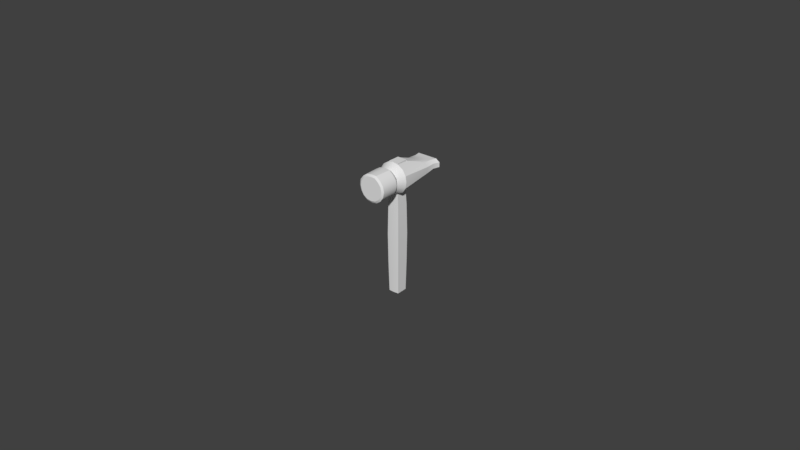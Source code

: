 # Source: ballpeenhammer.blend  (saved by Blender 2.79.0; exported with 4.5.12 LTS)
import bpy
from mathutils import Matrix  # noqa: F401  (used for matrix-valued properties, if any)

bpy.ops.wm.read_factory_settings(use_empty=True)
scene = bpy.context.scene
scene.name = 'Scene'

# ---- collections
col_collection_1 = bpy.data.collections.new('Collection 1'); scene.collection.children.link(col_collection_1)

# ---- materials (node trees are filled in below, after node groups)
mat_material = bpy.data.materials.new('Material')
mat_material.alpha_threshold = 0.0
mat_material.roughness = 0.5
mat_material_001 = bpy.data.materials.new('Material.001')
mat_material_001.alpha_threshold = 0.0
mat_material_001.roughness = 0.5

# ---- node groups
ng_auto_smooth = bpy.data.node_groups.new('Auto Smooth', 'GeometryNodeTree')
_s = ng_auto_smooth.interface.new_socket(name='Geometry', in_out='OUTPUT', socket_type='NodeSocketGeometry')
_s = ng_auto_smooth.interface.new_socket(name='Geometry', in_out='INPUT', socket_type='NodeSocketGeometry')
_s = ng_auto_smooth.interface.new_socket(name='Angle', in_out='INPUT', socket_type='NodeSocketFloat')
_s.subtype = 'ANGLE'
_s.min_value = 0.0
_s.max_value = 3.142
ng_auto_smooth.is_modifier = True
_N = ng_auto_smooth.nodes; _L = ng_auto_smooth.links
n0 = _N.new('NodeGroupOutput'); n0.name = 'Group Output'; n0.location = (480, -100)
n1 = _N.new('NodeGroupInput'); n1.name = 'Group Input'; n1.location = (-420, -300)
n2 = _N.new('NodeGroupInput'); n2.name = 'Group Input.001'; n2.location = (-60, -100)
n3 = _N.new('GeometryNodeSetShadeSmooth'); n3.name = 'Set Shade Smooth'; n3.location = (120, -100)
n3.domain = 'EDGE'
n4 = _N.new('GeometryNodeSetShadeSmooth'); n4.name = 'Set Shade Smooth.001'; n4.location = (300, -100)
n5 = _N.new('GeometryNodeInputMeshEdgeAngle'); n5.name = 'Edge Angle'; n5.location = (-420, -220)
n6 = _N.new('GeometryNodeInputEdgeSmooth'); n6.name = 'Is Edge Smooth'; n6.location = (-60, -160)
n7 = _N.new('GeometryNodeInputShadeSmooth'); n7.name = 'Is Face Smooth'; n7.location = (-240, -340)
n8 = _N.new('FunctionNodeBooleanMath'); n8.name = 'Boolean Math'; n8.location = (-60, -220)
n9 = _N.new('FunctionNodeCompare'); n9.name = 'Compare'; n9.location = (-240, -180)
n9.operation = 'LESS_EQUAL'
_L.new(n5.outputs[0], n9.inputs[0])
_L.new(n4.outputs[0], n0.inputs[0])
_L.new(n1.outputs[1], n9.inputs[1])
_L.new(n9.outputs[0], n8.inputs[0])
_L.new(n7.outputs[0], n8.inputs[1])
_L.new(n2.outputs[0], n3.inputs[0])
_L.new(n6.outputs[0], n3.inputs[1])
_L.new(n3.outputs[0], n4.inputs[0])
_L.new(n8.outputs[0], n3.inputs[2])
n0.is_active_output = True

# ---- material node trees
mat_material.use_nodes = True; mat_material.node_tree.nodes.clear()
_N = mat_material.node_tree.nodes; _L = mat_material.node_tree.links
n0 = _N.new('ShaderNodeOutputMaterial'); n0.name = 'Material Output'; n0.location = (300, 300)
n1 = _N.new('ShaderNodeBsdfDiffuse'); n1.name = 'Diffuse BSDF'; n1.location = (10, 300)
_L.new(n1.outputs[0], n0.inputs[0])
n0.is_active_output = True
mat_material_001.use_nodes = True; mat_material_001.node_tree.nodes.clear()
_N = mat_material_001.node_tree.nodes; _L = mat_material_001.node_tree.links
n0 = _N.new('ShaderNodeOutputMaterial'); n0.name = 'Material Output'; n0.location = (300, 300)
n1 = _N.new('ShaderNodeBsdfDiffuse'); n1.name = 'Diffuse BSDF'; n1.location = (10, 300)
_L.new(n1.outputs[0], n0.inputs[0])
n0.is_active_output = True

# ---- world
world_world = bpy.data.worlds.new('World'); scene.world = world_world
world_world.color = (0.05088, 0.05088, 0.05088)
world_world.use_sun_shadow = False
world_world.sun_shadow_jitter_overblur = 0.0
world_world.cycles.sampling_method = 'MANUAL'

# ---- meshes
me_cylinder = bpy.data.meshes.new('Cylinder')
me_cylinder.from_pydata([(-0.00088, 0.2003, -0.07124), (-0.000762, 0.2174, 0.09501), (0.01409, 0.1996, -0.07165), (0.0126, 0.2168, 0.09501), (0.02467, 0.1978, -0.07196), (0.02473, 0.2073, 0.09501), (0.03465, 0.189, -0.07233), (0.03356, 0.1956, 0.09501), (0.03465, 0.1809, -0.07051), (0.03655, 0.1813, 0.09501), (0.03465, 0.1724, -0.07155), (0.0338, 0.1667, 0.09501), (0.02557, 0.1647, -0.07135), (0.02572, 0.1543, 0.09501), (0.01309, 0.1624, -0.07169), (0.01343, 0.1456, 0.09501), (-0.0009995, 0.1613, -0.07198), (-0.0004959, 0.1432, 0.09501), (-0.01617, 0.1622, -0.07105), (-0.01613, 0.1456, 0.09501), (-0.0272, 0.1659, -0.07116), (-0.02872, 0.1549, 0.09501), (-0.03648, 0.1733, -0.07088), (-0.03547, 0.1666, 0.09501), (-0.03648, 0.1804, -0.07111), (-0.03879, 0.181, 0.09501), (-0.03648, 0.1889, -0.07126), (-0.03676, 0.1951, 0.09501), (-0.02786, 0.1965, -0.07092), (-0.02708, 0.2074, 0.09501), (-0.01548, 0.2, -0.07133), (-0.01607, 0.2151, 0.09501), (-0.0004927, 0.2189, 0.04809), (0.01416, 0.2167, 0.04809), (0.02544, 0.2075, 0.04809), (0.03388, 0.196, 0.04809), (0.03665, 0.1809, 0.04809), (0.03288, 0.1666, 0.04809), (0.02547, 0.1539, 0.04809), (0.01333, 0.1463, 0.04809), (-0.0001702, 0.1444, 0.04809), (-0.01546, 0.1463, 0.04809), (-0.02719, 0.1539, 0.04809), (-0.03482, 0.1674, 0.04809), (-0.03773, 0.1805, 0.04809), (-0.03533, 0.1954, 0.04809), (-0.02848, 0.2082, 0.04809), (-0.01606, 0.2155, 0.04809), (0.0124, 0.2094, 0.01475), (0.02989, 0.211, 0.01735), (0.03859, 0.1965, 0.01735), (0.04107, 0.1814, 0.01735), (0.03866, 0.1642, 0.01735), (0.02982, 0.1511, 0.01735), (0.01515, 0.1434, 0.01735), (-0.001158, 0.1378, 0.01735), (-0.01723, 0.1418, 0.01735), (-0.03176, 0.1515, 0.01735), (-0.04023, 0.1649, 0.01735), (-0.04365, 0.1806, 0.01735), (-0.04021, 0.1965, 0.01735), (-0.03005, 0.2115, 0.01735), (-0.01363, 0.2093, 0.01429), (-0.0005046, 0.2126, 0.01357), (6.93e-06, 0.2109, 0.03849), (0.009848, 0.2097, 0.03802), (0.02045, 0.2028, 0.03805), (0.02746, 0.1935, 0.03792), (0.0295, 0.1817, 0.03863), (0.02768, 0.1704, 0.03812), (0.021, 0.1603, 0.03764), (0.01056, 0.1522, 0.03705), (-0.0005321, 0.1511, 0.03824), (-0.01254, 0.1525, 0.03833), (-0.02302, 0.1595, 0.03862), (-0.02919, 0.1707, 0.03815), (-0.03221, 0.1812, 0.03816), (-0.02959, 0.1933, 0.03933), (-0.02319, 0.202, 0.03836), (-0.01254, 0.2098, 0.03847), (-0.0008765, 0.2103, -0.01608), (0.012, 0.2083, -0.01499), (-0.01271, 0.2089, -0.01565), (-0.0005535, 0.2235, 0.01735), (0.01514, 0.2202, 0.01735), (-0.01642, 0.2202, 0.01735), (0.01467, 0.2189, -0.01749), (-0.01533, 0.2195, -0.01827), (-0.0008147, 0.2209, -0.01878), (-0.0003615, 0.2223, 0.01551), (0.01353, 0.2223, 0.01551), (-0.01449, 0.2223, 0.01551), (0.0131, 0.2223, -0.01655), (-0.0135, 0.2223, -0.01655), (-0.0007618, 0.2223, -0.01655), (-0.01692, 0.1432, -0.01643), (0.01455, 0.1444, -0.01705), (-0.001111, 0.1392, -0.01767), (0.01403, 0.168, 0.01819), (-0.002277, 0.1624, 0.01923), (-0.01835, 0.1664, 0.01828), (-0.01804, 0.1678, -0.01545), (0.01343, 0.169, -0.01608), (-0.00223, 0.1638, -0.0167), (0.01156, 0.1675, 0.01561), (-0.002271, 0.1628, 0.0165), (-0.0159, 0.1662, 0.01569), (-0.01564, 0.1673, -0.01291), (0.01105, 0.1684, -0.01344), (-0.002231, 0.164, -0.01397), (0.01479, 0.1024, 0.017), (-0.001077, 0.1024, 0.01801), (-0.01671, 0.1024, 0.01709), (-0.01641, 0.1024, -0.01573), (0.01421, 0.1024, -0.01634), (-0.001031, 0.1024, -0.01694), (0.01594, 0.02321, 0.01819), (-0.001079, 0.02321, 0.01928), (-0.01785, 0.02321, 0.01829), (-0.01753, 0.02321, -0.01691), (0.01532, 0.02321, -0.01756), (-0.001031, 0.02321, -0.01821), (0.01504, -0.06055, 0.01725), (-0.001077, -0.06055, 0.01828), (-0.01695, -0.06055, 0.01734), (-0.01665, -0.06055, -0.01598), (0.01444, -0.06055, -0.0166), (-0.001031, -0.06055, -0.01721), (0.01341, -0.1401, 0.01556), (-0.001073, -0.1401, 0.01649), (-0.01534, -0.1401, 0.01564), (-0.01507, -0.1401, -0.01431), (0.01288, -0.1401, -0.01487), (-0.001032, -0.1401, -0.01542), (-0.01435, 0.1955, -0.09981), (-0.02558, 0.1955, -0.09981), (-0.0334, 0.1874, -0.09981), (-0.0334, 0.1805, -0.09981), (-0.0334, 0.1747, -0.09981), (-0.02498, 0.1666, -0.09981), (-0.01498, 0.1666, -0.09981), (-0.001209, 0.1666, -0.09981), (0.01157, 0.1666, -0.09981), (0.0229, 0.1666, -0.09981), (0.03114, 0.174, -0.09981), (0.03114, 0.1809, -0.09981), (0.03114, 0.1875, -0.09981), (0.02208, 0.1955, -0.09981), (0.01248, 0.1955, -0.09981), (-0.001101, 0.1955, -0.09981), (-0.01658, 0.1946, -0.1174), (-0.001076, 0.1946, -0.1174), (-0.02973, 0.1946, -0.1174), (-0.03888, 0.187, -0.1174), (-0.03888, 0.1805, -0.1174), (-0.03888, 0.1751, -0.1174), (-0.02902, 0.1674, -0.1174), (-0.01731, 0.1674, -0.1174), (-0.001202, 0.1674, -0.1174), (0.01376, 0.1674, -0.1174), (0.02701, 0.1674, -0.1174), (0.03665, 0.1744, -0.1174), (0.03665, 0.1809, -0.1174), (0.03665, 0.1871, -0.1174), (0.02605, 0.1946, -0.1174), (0.01482, 0.1946, -0.1174), (0.01059, 0.2116, 0.09854), (-0.0008317, 0.2121, 0.09854), (0.02097, 0.2035, 0.09854), (0.02852, 0.1935, 0.09854), (0.03107, 0.1813, 0.09854), (0.02873, 0.1687, 0.09854), (0.02181, 0.1582, 0.09854), (0.01131, 0.1507, 0.09854), (-0.0006041, 0.1487, 0.09854), (-0.01398, 0.1507, 0.09854), (-0.02474, 0.1586, 0.09854), (-0.03051, 0.1687, 0.09854), (-0.03335, 0.181, 0.09854), (-0.03161, 0.193, 0.09854), (-0.02334, 0.2036, 0.09854), (-0.01392, 0.2102, 0.09854)], [], [(32, 1, 3, 33), (33, 3, 5, 34), (34, 5, 7, 35), (35, 7, 9, 36), (36, 9, 11, 37), (37, 11, 13, 38), (38, 13, 15, 39), (39, 15, 17, 40), (40, 17, 19, 41), (41, 19, 21, 42), (42, 21, 23, 43), (43, 23, 25, 44), (44, 25, 27, 45), (45, 27, 29, 46), (29, 27, 179, 180), (46, 29, 31, 47), (47, 31, 1, 32), (28, 30, 134, 135), (79, 47, 32, 64), (78, 46, 47, 79), (77, 45, 46, 78), (76, 44, 45, 77), (75, 43, 44, 76), (74, 42, 43, 75), (73, 41, 42, 74), (72, 40, 41, 73), (71, 39, 40, 72), (70, 38, 39, 71), (69, 37, 38, 70), (68, 36, 37, 69), (67, 35, 36, 68), (66, 34, 35, 67), (65, 33, 34, 66), (64, 32, 33, 65), (0, 88, 86, 2), (2, 86, 84, 49, 4), (4, 49, 50, 6), (6, 50, 51, 8), (8, 51, 52, 10), (10, 52, 53, 12), (12, 53, 54, 96, 14), (14, 96, 97, 16), (16, 97, 95, 18), (18, 95, 56, 57, 20), (20, 57, 58, 22), (22, 58, 59, 24), (24, 59, 60, 26), (26, 60, 61, 28), (28, 61, 85, 87, 30), (30, 87, 88, 0), (83, 64, 65, 84), (84, 65, 66, 49), (49, 66, 67, 50), (50, 67, 68, 51), (51, 68, 69, 52), (52, 69, 70, 53), (53, 70, 71, 54), (54, 71, 72, 55), (55, 72, 73, 56), (56, 73, 74, 57), (57, 74, 75, 58), (58, 75, 76, 59), (59, 76, 77, 60), (60, 77, 78, 61), (61, 78, 79, 85), (85, 79, 64, 83), (81, 80, 94, 92), (48, 63, 83, 84), (63, 62, 85, 83), (81, 48, 84, 86), (62, 82, 87, 85), (80, 81, 86, 88), (82, 80, 88, 87), (94, 93, 91, 89, 90, 92), (48, 81, 92, 90), (63, 48, 90, 89), (80, 82, 93, 94), (82, 62, 91, 93), (62, 63, 89, 91), (103, 102, 108, 109), (95, 97, 103, 101), (55, 56, 100, 99), (56, 95, 101, 100), (54, 55, 99, 98), (97, 96, 102, 103), (96, 54, 98, 102), (108, 104, 110, 114), (100, 101, 107, 106), (98, 99, 105, 104), (101, 103, 109, 107), (102, 98, 104, 108), (99, 100, 106, 105), (113, 115, 121, 119), (105, 106, 112, 111), (109, 108, 114, 115), (106, 107, 113, 112), (104, 105, 111, 110), (107, 109, 115, 113), (121, 120, 126, 127), (114, 110, 116, 120), (111, 112, 118, 117), (115, 114, 120, 121), (112, 113, 119, 118), (110, 111, 117, 116), (125, 127, 133, 131), (118, 119, 125, 124), (116, 117, 123, 122), (119, 121, 127, 125), (120, 116, 122, 126), (117, 118, 124, 123), (131, 133, 132, 128, 129, 130), (126, 122, 128, 132), (123, 124, 130, 129), (127, 126, 132, 133), (124, 125, 131, 130), (122, 123, 129, 128), (18, 20, 139, 140), (8, 10, 144, 145), (22, 24, 137, 138), (12, 14, 142, 143), (2, 4, 147, 148), (26, 28, 135, 136), (16, 18, 140, 141), (6, 8, 145, 146), (30, 0, 149, 134), (20, 22, 138, 139), (10, 12, 143, 144), (24, 26, 136, 137), (0, 2, 148, 149), (14, 16, 141, 142), (143, 142, 159, 160), (4, 6, 146, 147), (151, 165, 164, 163, 162, 161, 160, 159, 158, 157, 156, 155, 154, 153, 152, 150), (136, 135, 152, 153), (144, 143, 160, 161), (137, 136, 153, 154), (145, 144, 161, 162), (138, 137, 154, 155), (146, 145, 162, 163), (139, 138, 155, 156), (147, 146, 163, 164), (140, 139, 156, 157), (148, 147, 164, 165), (141, 140, 157, 158), (134, 149, 151, 150), (149, 148, 165, 151), (142, 141, 158, 159), (135, 134, 150, 152), (166, 167, 181, 180, 179, 178, 177, 176, 175, 174, 173, 172, 171, 170, 169, 168), (5, 3, 166, 168), (15, 13, 172, 173), (25, 23, 177, 178), (11, 9, 170, 171), (21, 19, 175, 176), (31, 29, 180, 181), (7, 5, 168, 169), (17, 15, 173, 174), (3, 1, 167, 166), (27, 25, 178, 179), (13, 11, 171, 172), (23, 21, 176, 177), (1, 31, 181, 167), (9, 7, 169, 170), (19, 17, 174, 175)])
me_cylinder.polygons.foreach_set('use_smooth', [True] * 164)
me_cylinder.polygons.foreach_set('material_index', [0, 0, 0, 0, 0, 0, 0, 0, 0, 0, 0, 0, 0, 0, 0, 0, 0, 0, 0, 0, 0, 0, 0, 0, 0, 0, 0, 0, 0, 0, 0, 0, 0, 0, 0, 0, 0, 0, 0, 0, 0, 0, 0, 0, 0, 0, 0, 0, 0, 0, 0, 0, 0, 0, 0, 0, 0, 0, 0, 0, 0, 0, 0, 0, 0, 0, 1, 0, 0, 0, 0, 0, 0, 1, 1, 1, 1, 1, 1, 0, 0, 0, 0, 0, 0, 0, 1, 0, 0, 0, 0, 0, 1, 1, 1, 1, 1, 1, 1, 1, 1, 1, 1, 1, 1, 1, 1, 1, 1, 1, 1, 1, 1, 1, 1, 1, 0, 0, 0, 0, 0, 0, 0, 0, 0, 0, 0, 0, 0, 0, 0, 0, 0, 0, 0, 0, 0, 0, 0, 0, 0, 0, 0, 0, 0, 0, 0, 0, 0, 0, 0, 0, 0, 0, 0, 0, 0, 0, 0, 0, 0, 0, 0, 0])
_uv = me_cylinder.uv_layers.new(name='UVMap')
_uv.uv.foreach_set('vector', [0.3765, 0.2004, 0.3728, 0.0001509, 0.4127, 0.0, 0.418, 0.2002, 0.812, 0.5519, 0.8154, 0.7522, 0.7656, 0.7518, 0.7649, 0.5516, 0.7649, 0.5516, 0.7656, 0.7518, 0.7168, 0.7518, 0.7174, 0.5515, 0.7174, 0.5515, 0.7168, 0.7518, 0.6728, 0.7522, 0.6718, 0.552, 0.2182, 0.558, 0.2148, 0.758, 0.1833, 0.759, 0.1842, 0.5589, 0.1842, 0.5589, 0.1833, 0.759, 0.1399, 0.7592, 0.1424, 0.5591, 0.1424, 0.5591, 0.1399, 0.7592, 0.09002, 0.7585, 0.09474, 0.5583, 0.09474, 0.5583, 0.09002, 0.7585, 0.04548, 0.757, 0.05216, 0.5569, 0.05216, 0.5569, 0.04548, 0.757, 0.00356, 0.7549, 0.01044, 0.5548, 0.4368, 0.2015, 0.4356, 0.001291, 0.4823, 0.0001242, 0.4772, 0.2003, 0.4772, 0.2003, 0.4823, 0.0001242, 0.5274, 0.0, 0.5291, 0.2002, 0.5291, 0.2002, 0.5274, 0.0, 0.5751, 0.0005753, 0.5721, 0.2007, 0.5721, 0.2007, 0.5751, 0.0005753, 0.6136, 0.001914, 0.6124, 0.2022, 0.2384, 0.2009, 0.2329, 0.0006656, 0.2791, 0.0004983, 0.2767, 0.2008, 0.6426, 0.8055, 0.6777, 0.7668, 0.687, 0.7824, 0.657, 0.8155, 0.2767, 0.2008, 0.2791, 0.0004983, 0.3232, 0.0003369, 0.3245, 0.2006, 0.3245, 0.2006, 0.3232, 0.0003369, 0.3728, 0.0001509, 0.3765, 0.2004, 0.2641, 0.5976, 0.3065, 0.5988, 0.3042, 0.6938, 0.27, 0.6939, 0.3275, 0.2327, 0.3245, 0.2006, 0.3765, 0.2004, 0.3672, 0.2325, 0.2845, 0.2332, 0.2767, 0.2008, 0.3245, 0.2006, 0.3275, 0.2327, 0.2531, 0.2301, 0.2384, 0.2009, 0.2767, 0.2008, 0.2845, 0.2332, 0.5656, 0.2347, 0.5721, 0.2007, 0.6124, 0.2022, 0.5974, 0.232, 0.53, 0.2344, 0.5291, 0.2002, 0.5721, 0.2007, 0.5656, 0.2347, 0.4874, 0.2329, 0.4772, 0.2003, 0.5291, 0.2002, 0.53, 0.2344, 0.4506, 0.2349, 0.4368, 0.2015, 0.4772, 0.2003, 0.4874, 0.2329, 0.06234, 0.5234, 0.05216, 0.5569, 0.01044, 0.5548, 0.02951, 0.5221, 0.09673, 0.5207, 0.09474, 0.5583, 0.05216, 0.5569, 0.06234, 0.5234, 0.1401, 0.5232, 0.1424, 0.5591, 0.09474, 0.5583, 0.09673, 0.5207, 0.1758, 0.5247, 0.1842, 0.5589, 0.1424, 0.5591, 0.1401, 0.5232, 0.199, 0.5256, 0.2182, 0.558, 0.1842, 0.5589, 0.1758, 0.5247, 0.7238, 0.5181, 0.7174, 0.5515, 0.6718, 0.552, 0.6881, 0.5208, 0.7627, 0.5186, 0.7649, 0.5516, 0.7174, 0.5515, 0.7238, 0.5181, 0.8022, 0.5189, 0.812, 0.5519, 0.7649, 0.5516, 0.7627, 0.5186, 0.3672, 0.2325, 0.3765, 0.2004, 0.418, 0.2002, 0.3955, 0.2339, 0.3514, 0.5984, 0.379, 0.4234, 0.4234, 0.4189, 0.396, 0.5996, 0.7673, 0.1535, 0.8172, 0.3331, 0.8196, 0.4492, 0.7653, 0.4487, 0.7412, 0.1518, 0.7412, 0.1518, 0.7653, 0.4487, 0.7093, 0.4488, 0.6977, 0.1504, 0.6977, 0.1504, 0.7093, 0.4488, 0.6643, 0.4492, 0.6762, 0.1568, 0.6762, 0.1568, 0.6643, 0.4492, 0.6234, 0.4501, 0.6536, 0.1537, 0.2063, 0.16, 0.1993, 0.4574, 0.1525, 0.4575, 0.1674, 0.1603, 0.1674, 0.1603, 0.1525, 0.4575, 0.09736, 0.4564, 0.0994, 0.3416, 0.1272, 0.1579, 0.1272, 0.1579, 0.0994, 0.3416, 0.04528, 0.3381, 0.0843, 0.1553, 0.0843, 0.1553, 0.04528, 0.3381, 0.005254, 0.34, 0.04131, 0.1565, 0.4852, 0.5993, 0.4299, 0.4159, 0.4262, 0.3032, 0.4772, 0.3018, 0.5129, 0.5983, 0.5129, 0.5983, 0.4772, 0.3018, 0.5301, 0.3016, 0.5492, 0.5966, 0.5492, 0.5966, 0.5301, 0.3016, 0.5818, 0.3022, 0.5703, 0.5979, 0.5703, 0.5979, 0.5818, 0.3022, 0.6234, 0.3039, 0.5954, 0.599, 0.2275, 0.5989, 0.2254, 0.3035, 0.2768, 0.3033, 0.2641, 0.5976, 0.2641, 0.5976, 0.2768, 0.3033, 0.3302, 0.3031, 0.333, 0.4218, 0.3065, 0.5988, 0.3065, 0.5988, 0.333, 0.4218, 0.379, 0.4234, 0.3514, 0.5984, 0.3829, 0.3029, 0.3672, 0.2325, 0.3955, 0.2339, 0.4262, 0.3027, 0.8196, 0.4492, 0.8022, 0.5189, 0.7627, 0.5186, 0.7653, 0.4487, 0.7653, 0.4487, 0.7627, 0.5186, 0.7238, 0.5181, 0.7093, 0.4488, 0.7093, 0.4488, 0.7238, 0.5181, 0.6881, 0.5208, 0.6643, 0.4492, 0.6643, 0.4492, 0.6881, 0.5208, 0.6619, 0.5197, 0.6234, 0.4501, 0.1993, 0.4574, 0.1758, 0.5247, 0.1401, 0.5232, 0.1525, 0.4575, 0.1525, 0.4575, 0.1401, 0.5232, 0.09673, 0.5207, 0.09736, 0.4564, 0.09736, 0.4564, 0.09673, 0.5207, 0.06234, 0.5234, 0.04064, 0.4549, 0.04064, 0.4549, 0.06234, 0.5234, 0.02951, 0.5221, 0.0, 0.4526, 0.4262, 0.3032, 0.4506, 0.2349, 0.4874, 0.2329, 0.4772, 0.3018, 0.4772, 0.3018, 0.4874, 0.2329, 0.53, 0.2344, 0.5301, 0.3016, 0.5301, 0.3016, 0.53, 0.2344, 0.5656, 0.2347, 0.5818, 0.3022, 0.5818, 0.3022, 0.5656, 0.2347, 0.5974, 0.232, 0.6234, 0.3039, 0.2254, 0.3035, 0.2531, 0.2301, 0.2845, 0.2332, 0.2768, 0.3033, 0.2768, 0.3033, 0.2845, 0.2332, 0.3275, 0.2327, 0.3302, 0.3031, 0.3302, 0.3031, 0.3275, 0.2327, 0.3672, 0.2325, 0.3829, 0.3029, 0.4461, 0.4978, 0.4526, 0.4561, 0.4915, 0.4565, 0.4915, 0.5014, 0.1273, 0.7691, 0.1167, 0.8121, 0.07974, 0.8121, 0.0903, 0.7598, 0.1167, 0.8121, 0.1273, 0.8559, 0.09007, 0.865, 0.07974, 0.8121, 0.1275, 0.8702, 0.1273, 0.7711, 0.1641, 0.7598, 0.1641, 0.877, 0.1641, 0.8664, 0.1647, 0.7669, 0.2004, 0.7598, 0.2004, 0.8774, 0.2362, 0.8087, 0.2421, 0.8518, 0.2061, 0.8598, 0.2004, 0.808, 0.2421, 0.7694, 0.2362, 0.8087, 0.2004, 0.808, 0.2063, 0.7598, 0.4906, 0.2073, 0.4493, 0.2073, 0.4461, 0.1034, 0.4919, 0.1034, 0.5369, 0.1034, 0.5356, 0.2073, 0.4495, 0.3088, 0.4461, 0.2123, 0.4915, 0.2073, 0.4915, 0.3113, 0.5003, 0.3567, 0.4899, 0.3149, 0.5318, 0.3113, 0.5318, 0.3563, 0.4526, 0.4561, 0.448, 0.4177, 0.4915, 0.4152, 0.4915, 0.4565, 0.4461, 0.4124, 0.4475, 0.3153, 0.4896, 0.3113, 0.4896, 0.4152, 0.4896, 0.3993, 0.5003, 0.3567, 0.5318, 0.3563, 0.5318, 0.4021, 0.53, 0.7514, 0.5812, 0.7522, 0.5733, 0.761, 0.5298, 0.7603, 0.6076, 0.7522, 0.6234, 0.8043, 0.5412, 0.8043, 0.5254, 0.7522, 0.5246, 0.8074, 0.5088, 0.8603, 0.4267, 0.8603, 0.4423, 0.8074, 0.2927, 0.8656, 0.2927, 0.7529, 0.3603, 0.7532, 0.3603, 0.8658, 0.5084, 0.7522, 0.5246, 0.8074, 0.4423, 0.8074, 0.4262, 0.7522, 0.6234, 0.8043, 0.6083, 0.8573, 0.5262, 0.8573, 0.5412, 0.8043, 0.2927, 0.7539, 0.2927, 0.8685, 0.2183, 0.867, 0.2182, 0.7529, 0.007763, 0.0, 0.102, 0.001727, 0.1091, 0.2128, 0.000987, 0.214, 0.4738, 0.8655, 0.4767, 0.7533, 0.4846, 0.762, 0.4821, 0.8571, 0.5812, 0.866, 0.5279, 0.8708, 0.528, 0.8617, 0.5733, 0.8576, 0.4767, 0.7533, 0.53, 0.7514, 0.5298, 0.7603, 0.4846, 0.762, 0.5812, 0.7522, 0.5812, 0.866, 0.5733, 0.8576, 0.5733, 0.761, 0.5279, 0.8708, 0.4738, 0.8655, 0.4821, 0.8571, 0.528, 0.8617, 0.4399, 0.787, 0.39, 0.7865, 0.3925, 0.5299, 0.4461, 0.5304, 0.2843, 0.01491, 0.3283, 0.003488, 0.3332, 0.2101, 0.2825, 0.2105, 0.3919, 0.9861, 0.3487, 1.0, 0.3406, 0.7859, 0.39, 0.7865, 0.2162, 0.9938, 0.1235, 0.9966, 0.1168, 0.7859, 0.2232, 0.7871, 0.2393, 0.0, 0.2843, 0.01491, 0.2825, 0.2105, 0.231, 0.2112, 0.4353, 0.9975, 0.3919, 0.9861, 0.39, 0.7865, 0.4399, 0.787, 0.3925, 0.5299, 0.3396, 0.5293, 0.3453, 0.2578, 0.3954, 0.2583, 0.000987, 0.214, 0.1091, 0.2128, 0.1159, 0.4693, 0.0, 0.4706, 0.2825, 0.2105, 0.3332, 0.2101, 0.3396, 0.4665, 0.2852, 0.467, 0.39, 0.7865, 0.3406, 0.7859, 0.3396, 0.5293, 0.3925, 0.5299, 0.2232, 0.7871, 0.1168, 0.7859, 0.1159, 0.5293, 0.23, 0.5306, 0.231, 0.2112, 0.2825, 0.2105, 0.2852, 0.467, 0.23, 0.4677, 0.4461, 0.2588, 0.3954, 0.2583, 0.3981, 0.000484, 0.4437, 0.0009315, 0.23, 0.5306, 0.1159, 0.5293, 0.122, 0.2578, 0.23, 0.259, 0.23, 0.4677, 0.2852, 0.467, 0.2881, 0.7385, 0.2359, 0.7392, 0.4461, 0.5304, 0.3925, 0.5299, 0.3954, 0.2583, 0.4461, 0.2588, 0.0, 0.4706, 0.1159, 0.4693, 0.1159, 0.7409, 0.006172, 0.7421, 0.2852, 0.467, 0.3396, 0.4665, 0.3396, 0.738, 0.2881, 0.7385, 0.4487, 0.002795, 0.4943, 0.0, 0.5393, 0.002576, 0.5393, 0.1012, 0.4923, 0.1034, 0.4461, 0.09986, 0.006172, 0.7421, 0.1159, 0.7409, 0.1133, 0.9988, 0.01465, 0.9999, 0.2881, 0.7385, 0.3396, 0.738, 0.3371, 0.996, 0.2909, 0.9964, 0.3954, 0.2583, 0.3453, 0.2578, 0.3531, 0.0, 0.3981, 0.000484, 0.23, 0.259, 0.122, 0.2578, 0.1303, 0.0, 0.2274, 0.001105, 0.2359, 0.7392, 0.2881, 0.7385, 0.2909, 0.9964, 0.2439, 0.997, 0.04131, 0.1565, 0.01481, 0.1544, 0.02428, 0.05924, 0.05355, 0.06044, 0.6762, 0.1568, 0.6536, 0.1537, 0.665, 0.05961, 0.6834, 0.05932, 0.5492, 0.5966, 0.5703, 0.5979, 0.5658, 0.6939, 0.5488, 0.6935, 0.1674, 0.1603, 0.1272, 0.1579, 0.1313, 0.06365, 0.1644, 0.06502, 0.396, 0.5996, 0.4257, 0.6005, 0.415, 0.6934, 0.3858, 0.6935, 0.2275, 0.5989, 0.2641, 0.5976, 0.27, 0.6939, 0.2352, 0.6941, 0.0843, 0.1553, 0.04131, 0.1565, 0.05355, 0.06044, 0.09385, 0.06211, 0.6977, 0.1504, 0.6762, 0.1568, 0.6834, 0.05932, 0.7008, 0.05904, 0.3065, 0.5988, 0.3514, 0.5984, 0.3445, 0.6937, 0.3042, 0.6938, 0.5129, 0.5983, 0.5492, 0.5966, 0.5488, 0.6935, 0.5117, 0.6941, 0.2063, 0.16, 0.1674, 0.1603, 0.1644, 0.06502, 0.2003, 0.06535, 0.5703, 0.5979, 0.5954, 0.599, 0.5862, 0.6944, 0.5658, 0.6939, 0.3514, 0.5984, 0.396, 0.5996, 0.3858, 0.6935, 0.3445, 0.6937, 0.1272, 0.1579, 0.0843, 0.1553, 0.09385, 0.06211, 0.1313, 0.06365, 0.1644, 0.06502, 0.1313, 0.06365, 0.1401, 0.005167, 0.1789, 0.006767, 0.7412, 0.1518, 0.6977, 0.1504, 0.7008, 0.05904, 0.7404, 0.05927, 0.9104, 0.1261, 0.9104, 0.1791, 0.9104, 0.2165, 0.8853, 0.2518, 0.8646, 0.2518, 0.8429, 0.2518, 0.8196, 0.2197, 0.8196, 0.1755, 0.8196, 0.1256, 0.8196, 0.0719, 0.8196, 0.03287, 0.8452, 0.0, 0.8633, 1.317e-06, 0.885, 2.894e-06, 0.9104, 0.03053, 0.9104, 0.07435, 0.2352, 0.6941, 0.27, 0.6939, 0.2565, 0.7527, 0.2182, 0.7529, 0.2003, 0.06535, 0.1644, 0.06502, 0.1789, 0.006767, 0.2182, 0.007307, 0.5658, 0.6939, 0.5862, 0.6944, 0.5937, 0.7522, 0.5744, 0.7517, 0.6834, 0.05932, 0.665, 0.05961, 0.655, 0.0005301, 0.6723, 0.0002587, 0.5488, 0.6935, 0.5658, 0.6939, 0.5744, 0.7517, 0.5583, 0.7513, 0.7008, 0.05904, 0.6834, 0.05932, 0.6723, 0.0002587, 0.6888, 0.0, 0.5117, 0.6941, 0.5488, 0.6935, 0.5583, 0.7513, 0.5205, 0.7522, 0.7404, 0.05927, 0.7008, 0.05904, 0.6888, 0.0, 0.7302, 0.0003409, 0.05355, 0.06044, 0.02428, 0.05924, 0.01488, 0.0, 0.04914, 0.001414, 0.3858, 0.6935, 0.415, 0.6934, 0.4262, 0.7521, 0.392, 0.7522, 0.09385, 0.06211, 0.05355, 0.06044, 0.04914, 0.001414, 0.0963, 0.00336, 0.3042, 0.6938, 0.3445, 0.6937, 0.3437, 0.7524, 0.2965, 0.7526, 0.3445, 0.6937, 0.3858, 0.6935, 0.392, 0.7522, 0.3437, 0.7524, 0.1313, 0.06365, 0.09385, 0.06211, 0.0963, 0.00336, 0.1401, 0.005167, 0.27, 0.6939, 0.3042, 0.6938, 0.2965, 0.7526, 0.2565, 0.7527, 0.6495, 0.9315, 0.6415, 0.8942, 0.6405, 0.8501, 0.657, 0.8155, 0.687, 0.7824, 0.7256, 0.7699, 0.7677, 0.7724, 0.8039, 0.7857, 0.8359, 0.8167, 0.8501, 0.8595, 0.8501, 0.8998, 0.8314, 0.9385, 0.8006, 0.9671, 0.7606, 0.9819, 0.7191, 0.9803, 0.6821, 0.9611, 0.6719, 0.9757, 0.6338, 0.9412, 0.6495, 0.9315, 0.6821, 0.9611, 0.8684, 0.904, 0.8465, 0.9493, 0.8314, 0.9385, 0.8501, 0.8998, 0.7228, 0.7522, 0.772, 0.755, 0.7677, 0.7724, 0.7256, 0.7699, 0.8105, 0.9828, 0.7638, 1.0, 0.7606, 0.9819, 0.8006, 0.9671, 0.8144, 0.7706, 0.8518, 0.8068, 0.8359, 0.8167, 0.8039, 0.7857, 0.6234, 0.846, 0.6426, 0.8055, 0.657, 0.8155, 0.6405, 0.8501, 0.7152, 0.9982, 0.6719, 0.9757, 0.6821, 0.9611, 0.7191, 0.9803, 0.8684, 0.8569, 0.8684, 0.904, 0.8501, 0.8998, 0.8501, 0.8595, 0.6338, 0.9412, 0.6245, 0.8976, 0.6415, 0.8942, 0.6495, 0.9315, 0.6777, 0.7668, 0.7228, 0.7522, 0.7256, 0.7699, 0.687, 0.7824, 0.8465, 0.9493, 0.8105, 0.9828, 0.8006, 0.9671, 0.8314, 0.9385, 0.772, 0.755, 0.8144, 0.7706, 0.8039, 0.7857, 0.7677, 0.7724, 0.6245, 0.8976, 0.6234, 0.846, 0.6405, 0.8501, 0.6415, 0.8942, 0.7638, 1.0, 0.7152, 0.9982, 0.7191, 0.9803, 0.7606, 0.9819, 0.8518, 0.8068, 0.8684, 0.8569, 0.8501, 0.8595, 0.8359, 0.8167])
me_cylinder.materials.append(mat_material)
me_cylinder.materials.append(mat_material_001)
me_cylinder.use_remesh_preserve_volume = False
me_cylinder.use_remesh_preserve_attributes = False
me_cylinder.use_mirror_vertex_groups = False
me_cylinder.update()

# ---- objects
ob_cylinder = bpy.data.objects.new('Cylinder', me_cylinder)

# ---- transforms, parenting, visibility, modifiers, constraints
ob_cylinder.location = (0.0, 0.0, 0.0)
ob_cylinder.rotation_euler = (1.571, -0.0, 0.0)
ob_cylinder.scale = (0.1168, 0.1168, 0.1168)
ob_cylinder.lineart.crease_threshold = 0.0
_vg = ob_cylinder.vertex_groups.new(name='Head')
_vg = ob_cylinder.vertex_groups.new(name='Shaft')
_m = ob_cylinder.modifiers.new('Auto Smooth', 'NODES')
_m.node_group = ng_auto_smooth
_gi = [s.identifier for s in ng_auto_smooth.interface.items_tree if s.item_type == 'SOCKET' and s.in_out == 'INPUT']
_m[_gi[1]] = 0.5236  # Angle

# ---- collection membership
col_collection_1.objects.link(ob_cylinder)

# ---- scene / render settings (as saved in the file)
scene.frame_start = 1; scene.frame_end = 250; scene.frame_set(1)
scene.render.engine = 'CYCLES'
scene.render.resolution_percentage = 50
scene.render.dither_intensity = 0.0
scene.cycles.use_denoising = False
scene.cycles.samples = 128
scene.cycles.sampling_pattern = 'TABULATED_SOBOL'
scene.cycles.use_adaptive_sampling = False
scene.cycles.use_light_tree = False
scene.cycles.blur_glossy = 0.0
scene.cycles.sample_clamp_indirect = 0.0
scene.view_settings.view_transform = 'Standard'
bpy.context.view_layer.update()

# ---- added for rendering (the .blend has no active camera and no usable light): camera, sun
cam_auto = bpy.data.cameras.new('AutoCamera')
cam_auto.lens = 50.0
cam_auto.sensor_width = 36.0
cam_auto.clip_end = 1000.0
ob_auto_camera = bpy.data.objects.new('AutoCamera', cam_auto)
scene.collection.objects.link(ob_auto_camera)
ob_auto_camera.location = (0.184894, -0.220951, 0.15291)
ob_auto_camera.rotation_euler = (1.09748, -7.21219e-08, 0.694738)
scene.camera = ob_auto_camera
light_auto_sun = bpy.data.lights.new('AutoSun', 'SUN')
light_auto_sun.energy = 3.0
light_auto_sun.angle = 0.0523599
ob_auto_sun = bpy.data.objects.new('AutoSun', light_auto_sun)
scene.collection.objects.link(ob_auto_sun)
ob_auto_sun.rotation_euler = (0.872665, 0.174533, 0.523599)
bpy.context.view_layer.update()

